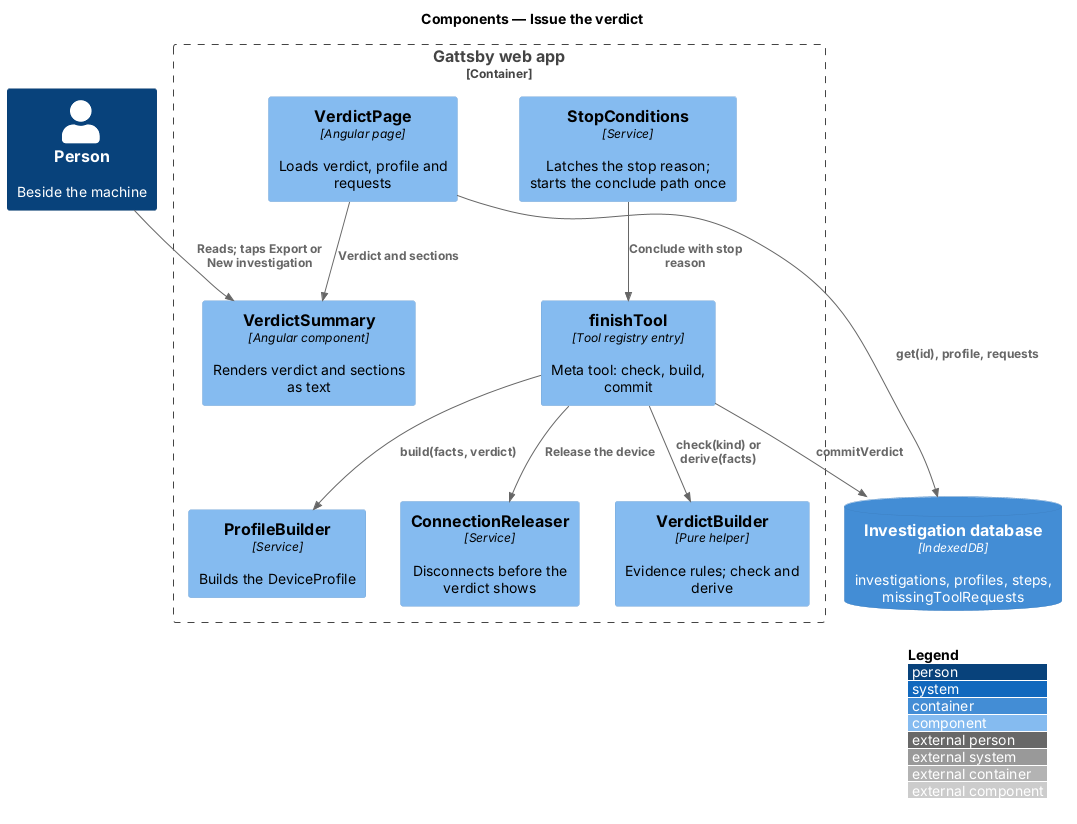

The diagram above was rendered by PlantUML. Its source (embedded in the PNG):
@startuml
!include <C4/C4_Component>
LAYOUT_WITH_LEGEND()
title Components — Issue the verdict

Person(person, "Person", "Beside the machine")
Container_Boundary(spa, "Gattsby web app") {
  Component(stop, "StopConditions", "Service", "Latches the stop reason; starts the conclude path once")
  Component(tool, "finishTool", "Tool registry entry", "Meta tool: check, build, commit")
  Component(builder, "VerdictBuilder", "Pure helper", "Evidence rules; check and derive")
  Component(profile, "ProfileBuilder", "Service", "Builds the DeviceProfile")
  Component(releaser, "ConnectionReleaser", "Service", "Disconnects before the verdict shows")
  Component(page, "VerdictPage", "Angular page", "Loads verdict, profile and requests")
  Component(summary, "VerdictSummary", "Angular component", "Renders verdict and sections as text")
}
ContainerDb(idb, "Investigation database", "IndexedDB", "investigations, profiles, steps, missingToolRequests")

Rel(stop, tool, "Conclude with stop reason")
Rel(tool, builder, "check(kind) or derive(facts)")
Rel(tool, profile, "build(facts, verdict)")
Rel(tool, idb, "commitVerdict")
Rel(tool, releaser, "Release the device")
Rel(page, idb, "get(id), profile, requests")
Rel(page, summary, "Verdict and sections")
Rel(person, summary, "Reads; taps Export or New investigation")
@enduml